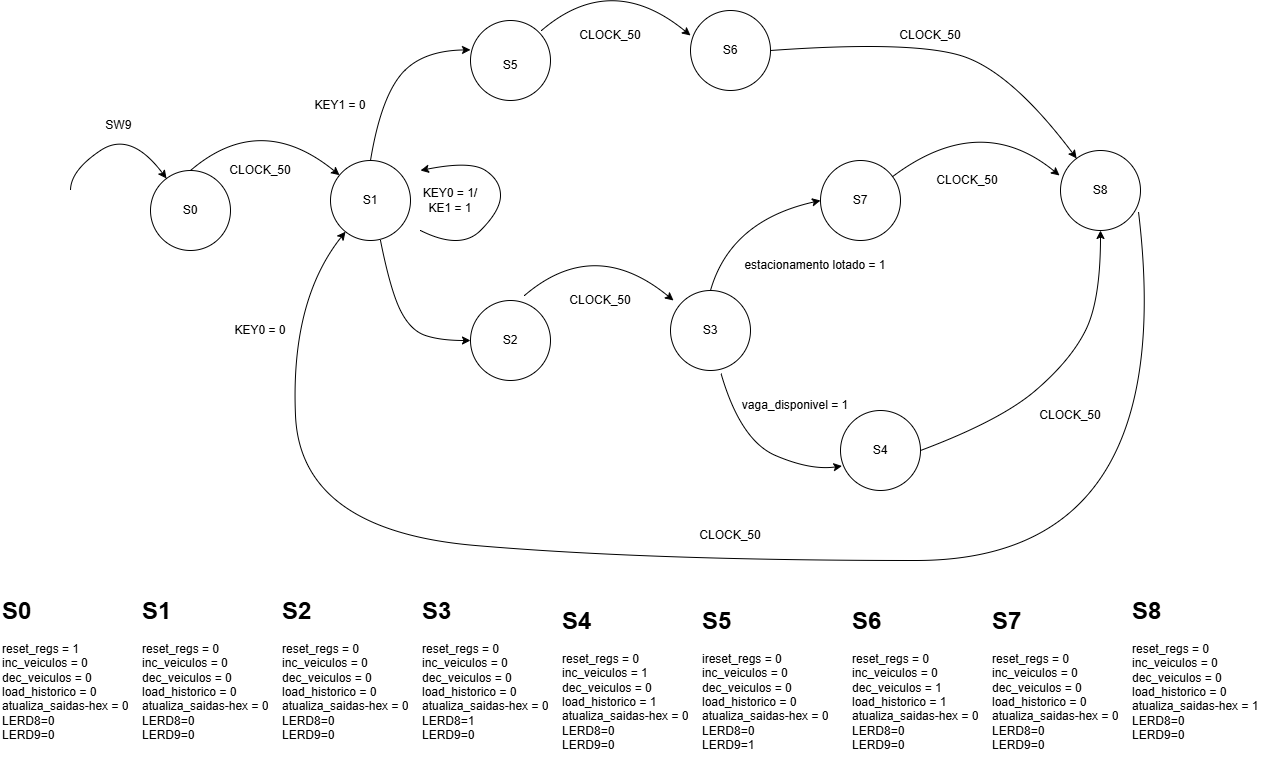

The diagram above was exported from draw.io. Its source (the exported page's mxGraphModel, read from the mxfile embedded in the PNG):
<mxGraphModel dx="2614" dy="805" grid="1" gridSize="10" guides="1" tooltips="1" connect="1" arrows="1" fold="1" page="1" pageScale="1" pageWidth="827" pageHeight="1169" math="0" shadow="0">
  <root>
    <mxCell id="0" />
    <mxCell id="1" parent="0" />
    <mxCell id="mmaNnytwtGMQyvFIKbUO-1" parent="1" style="ellipse;whiteSpace=wrap;html=1;aspect=fixed;" value="" vertex="1">
      <mxGeometry height="80" width="80" x="40" y="400" as="geometry" />
    </mxCell>
    <mxCell id="mmaNnytwtGMQyvFIKbUO-2" parent="1" style="ellipse;whiteSpace=wrap;html=1;aspect=fixed;" value="" vertex="1">
      <mxGeometry height="80" width="80" x="360" y="250" as="geometry" />
    </mxCell>
    <mxCell id="mmaNnytwtGMQyvFIKbUO-3" parent="1" style="ellipse;whiteSpace=wrap;html=1;aspect=fixed;" value="" vertex="1">
      <mxGeometry height="80" width="80" x="220" y="390" as="geometry" />
    </mxCell>
    <mxCell id="mmaNnytwtGMQyvFIKbUO-4" parent="1" style="ellipse;whiteSpace=wrap;html=1;aspect=fixed;" value="" vertex="1">
      <mxGeometry height="80" width="80" x="360" y="530" as="geometry" />
    </mxCell>
    <mxCell id="mmaNnytwtGMQyvFIKbUO-5" parent="1" style="ellipse;whiteSpace=wrap;html=1;aspect=fixed;" value="" vertex="1">
      <mxGeometry height="80" width="80" x="560" y="520" as="geometry" />
    </mxCell>
    <mxCell id="mmaNnytwtGMQyvFIKbUO-6" parent="1" style="ellipse;whiteSpace=wrap;html=1;aspect=fixed;" value="" vertex="1">
      <mxGeometry height="80" width="80" x="710" y="390" as="geometry" />
    </mxCell>
    <mxCell id="mmaNnytwtGMQyvFIKbUO-7" parent="1" style="ellipse;whiteSpace=wrap;html=1;aspect=fixed;" value="" vertex="1">
      <mxGeometry height="80" width="80" x="730" y="640" as="geometry" />
    </mxCell>
    <mxCell id="mmaNnytwtGMQyvFIKbUO-8" parent="1" style="ellipse;whiteSpace=wrap;html=1;aspect=fixed;" value="" vertex="1">
      <mxGeometry height="80" width="80" x="580" y="240" as="geometry" />
    </mxCell>
    <mxCell id="mmaNnytwtGMQyvFIKbUO-9" parent="1" style="ellipse;whiteSpace=wrap;html=1;aspect=fixed;" value="" vertex="1">
      <mxGeometry height="80" width="80" x="950" y="380" as="geometry" />
    </mxCell>
    <mxCell id="mmaNnytwtGMQyvFIKbUO-11" edge="1" parent="1" source="mmaNnytwtGMQyvFIKbUO-1" style="curved=1;endArrow=classic;html=1;rounded=0;exitX=0.5;exitY=0;exitDx=0;exitDy=0;" target="mmaNnytwtGMQyvFIKbUO-3" value="">
      <mxGeometry height="50" relative="1" width="50" as="geometry">
        <Array as="points">
          <mxPoint x="150" y="340" />
        </Array>
        <mxPoint x="100" y="390" as="sourcePoint" />
        <mxPoint x="250" y="380" as="targetPoint" />
      </mxGeometry>
    </mxCell>
    <mxCell id="mmaNnytwtGMQyvFIKbUO-12" edge="1" parent="1" source="mmaNnytwtGMQyvFIKbUO-3" style="curved=1;endArrow=classic;html=1;rounded=0;exitX=0.5;exitY=0;exitDx=0;exitDy=0;entryX=0;entryY=0.375;entryDx=0;entryDy=0;entryPerimeter=0;" value="">
      <mxGeometry height="50" relative="1" width="50" as="geometry">
        <Array as="points">
          <mxPoint x="270" y="329.36" />
          <mxPoint x="310" y="280" />
        </Array>
        <mxPoint x="277.20000000000005" y="390" as="sourcePoint" />
        <mxPoint x="360" y="279.36" as="targetPoint" />
      </mxGeometry>
    </mxCell>
    <mxCell id="mmaNnytwtGMQyvFIKbUO-14" edge="1" parent="1" source="mmaNnytwtGMQyvFIKbUO-3" style="curved=1;endArrow=classic;html=1;rounded=0;entryX=0;entryY=0.5;entryDx=0;entryDy=0;exitX=0.625;exitY=1;exitDx=0;exitDy=0;exitPerimeter=0;" target="mmaNnytwtGMQyvFIKbUO-4" value="">
      <mxGeometry height="50" relative="1" width="50" as="geometry">
        <Array as="points">
          <mxPoint x="280" y="520" />
          <mxPoint x="300" y="560" />
          <mxPoint x="330" y="570" />
        </Array>
        <mxPoint x="250" y="560" as="sourcePoint" />
        <mxPoint x="300" y="510" as="targetPoint" />
      </mxGeometry>
    </mxCell>
    <mxCell id="mmaNnytwtGMQyvFIKbUO-15" edge="1" parent="1" style="curved=1;endArrow=classic;html=1;rounded=0;exitX=0.5;exitY=0;exitDx=0;exitDy=0;" value="">
      <mxGeometry height="50" relative="1" width="50" as="geometry">
        <Array as="points">
          <mxPoint x="501" y="200" />
        </Array>
        <mxPoint x="431" y="260" as="sourcePoint" />
        <mxPoint x="580" y="265" as="targetPoint" />
      </mxGeometry>
    </mxCell>
    <mxCell id="mmaNnytwtGMQyvFIKbUO-16" edge="1" parent="1" style="curved=1;endArrow=classic;html=1;rounded=0;exitX=0.5;exitY=0;exitDx=0;exitDy=0;" value="">
      <mxGeometry height="50" relative="1" width="50" as="geometry">
        <Array as="points">
          <mxPoint x="484" y="465" />
        </Array>
        <mxPoint x="414" y="525" as="sourcePoint" />
        <mxPoint x="563" y="530" as="targetPoint" />
      </mxGeometry>
    </mxCell>
    <mxCell id="mmaNnytwtGMQyvFIKbUO-17" edge="1" parent="1" source="mmaNnytwtGMQyvFIKbUO-6" style="curved=1;endArrow=classic;html=1;rounded=0;" value="">
      <mxGeometry height="50" relative="1" width="50" as="geometry">
        <Array as="points">
          <mxPoint x="870" y="340" />
        </Array>
        <mxPoint x="800" y="400" as="sourcePoint" />
        <mxPoint x="949" y="405" as="targetPoint" />
      </mxGeometry>
    </mxCell>
    <mxCell id="mmaNnytwtGMQyvFIKbUO-18" edge="1" parent="1" source="mmaNnytwtGMQyvFIKbUO-8" style="curved=1;endArrow=classic;html=1;rounded=0;exitX=1;exitY=0.5;exitDx=0;exitDy=0;" target="mmaNnytwtGMQyvFIKbUO-9" value="">
      <mxGeometry height="50" relative="1" width="50" as="geometry">
        <Array as="points">
          <mxPoint x="800" y="270" />
          <mxPoint x="900" y="300" />
        </Array>
        <mxPoint x="720" y="250" as="sourcePoint" />
        <mxPoint x="1020" y="330" as="targetPoint" />
      </mxGeometry>
    </mxCell>
    <mxCell id="mmaNnytwtGMQyvFIKbUO-19" edge="1" parent="1" source="mmaNnytwtGMQyvFIKbUO-5" style="curved=1;endArrow=classic;html=1;rounded=0;exitX=0.5;exitY=0;exitDx=0;exitDy=0;entryX=0;entryY=0.5;entryDx=0;entryDy=0;" target="mmaNnytwtGMQyvFIKbUO-6" value="">
      <mxGeometry height="50" relative="1" width="50" as="geometry">
        <Array as="points">
          <mxPoint x="620" y="450" />
        </Array>
        <mxPoint x="620" y="500" as="sourcePoint" />
        <mxPoint x="670" y="450" as="targetPoint" />
      </mxGeometry>
    </mxCell>
    <mxCell id="mmaNnytwtGMQyvFIKbUO-20" edge="1" parent="1" source="mmaNnytwtGMQyvFIKbUO-7" style="curved=1;endArrow=classic;html=1;rounded=0;entryX=0.5;entryY=1;entryDx=0;entryDy=0;exitX=1;exitY=0.5;exitDx=0;exitDy=0;" target="mmaNnytwtGMQyvFIKbUO-9" value="">
      <mxGeometry height="50" relative="1" width="50" as="geometry">
        <Array as="points">
          <mxPoint x="890" y="650" />
          <mxPoint x="960" y="590" />
          <mxPoint x="990" y="530" />
        </Array>
        <mxPoint x="800" y="640" as="sourcePoint" />
        <mxPoint x="840" y="590" as="targetPoint" />
      </mxGeometry>
    </mxCell>
    <mxCell id="mmaNnytwtGMQyvFIKbUO-21" edge="1" parent="1" source="mmaNnytwtGMQyvFIKbUO-5" style="curved=1;endArrow=classic;html=1;rounded=0;exitX=0.632;exitY=1.039;exitDx=0;exitDy=0;exitPerimeter=0;entryX=0.018;entryY=0.694;entryDx=0;entryDy=0;entryPerimeter=0;" target="mmaNnytwtGMQyvFIKbUO-7" value="">
      <mxGeometry height="50" relative="1" width="50" as="geometry">
        <Array as="points">
          <mxPoint x="630" y="670" />
          <mxPoint x="700" y="700" />
        </Array>
        <mxPoint x="660" y="620" as="sourcePoint" />
        <mxPoint x="790" y="590" as="targetPoint" />
      </mxGeometry>
    </mxCell>
    <mxCell id="mmaNnytwtGMQyvFIKbUO-23" parent="1" style="text;html=1;whiteSpace=wrap;strokeColor=none;fillColor=none;align=center;verticalAlign=middle;rounded=0;" value="S0" vertex="1">
      <mxGeometry height="30" width="60" x="50" y="425" as="geometry" />
    </mxCell>
    <mxCell id="mmaNnytwtGMQyvFIKbUO-25" parent="1" style="text;html=1;whiteSpace=wrap;strokeColor=none;fillColor=none;align=center;verticalAlign=middle;rounded=0;" value="S1" vertex="1">
      <mxGeometry height="30" width="60" x="230" y="415" as="geometry" />
    </mxCell>
    <mxCell id="mmaNnytwtGMQyvFIKbUO-26" parent="1" style="text;html=1;whiteSpace=wrap;strokeColor=none;fillColor=none;align=center;verticalAlign=middle;rounded=0;" value="S2" vertex="1">
      <mxGeometry height="30" width="60" x="370" y="555" as="geometry" />
    </mxCell>
    <mxCell id="mmaNnytwtGMQyvFIKbUO-27" parent="1" style="text;html=1;whiteSpace=wrap;strokeColor=none;fillColor=none;align=center;verticalAlign=middle;rounded=0;" value="S6" vertex="1">
      <mxGeometry height="30" width="60" x="590" y="265" as="geometry" />
    </mxCell>
    <mxCell id="mmaNnytwtGMQyvFIKbUO-28" parent="1" style="text;html=1;whiteSpace=wrap;strokeColor=none;fillColor=none;align=center;verticalAlign=middle;rounded=0;" value="S5" vertex="1">
      <mxGeometry height="30" width="60" x="370" y="280" as="geometry" />
    </mxCell>
    <mxCell id="mmaNnytwtGMQyvFIKbUO-30" parent="1" style="text;html=1;whiteSpace=wrap;strokeColor=none;fillColor=none;align=center;verticalAlign=middle;rounded=0;" value="S3" vertex="1">
      <mxGeometry height="30" width="60" x="570" y="545" as="geometry" />
    </mxCell>
    <mxCell id="mmaNnytwtGMQyvFIKbUO-31" parent="1" style="text;html=1;whiteSpace=wrap;strokeColor=none;fillColor=none;align=center;verticalAlign=middle;rounded=0;" value="S7" vertex="1">
      <mxGeometry height="30" width="60" x="720" y="415" as="geometry" />
    </mxCell>
    <mxCell id="mmaNnytwtGMQyvFIKbUO-32" parent="1" style="text;html=1;whiteSpace=wrap;strokeColor=none;fillColor=none;align=center;verticalAlign=middle;rounded=0;" value="S4" vertex="1">
      <mxGeometry height="30" width="60" x="740" y="665" as="geometry" />
    </mxCell>
    <mxCell id="mmaNnytwtGMQyvFIKbUO-33" parent="1" style="text;html=1;whiteSpace=wrap;strokeColor=none;fillColor=none;align=center;verticalAlign=middle;rounded=0;" value="S8" vertex="1">
      <mxGeometry height="30" width="60" x="960" y="405" as="geometry" />
    </mxCell>
    <mxCell id="mmaNnytwtGMQyvFIKbUO-35" edge="1" parent="1" style="curved=1;endArrow=classic;html=1;rounded=0;" target="mmaNnytwtGMQyvFIKbUO-1" value="">
      <mxGeometry height="50" relative="1" width="50" as="geometry">
        <Array as="points">
          <mxPoint x="-40" y="400" />
          <mxPoint x="20" y="360" />
        </Array>
        <mxPoint x="-40" y="420" as="sourcePoint" />
        <mxPoint x="20" y="365" as="targetPoint" />
      </mxGeometry>
    </mxCell>
    <mxCell id="mmaNnytwtGMQyvFIKbUO-36" parent="1" style="text;html=1;whiteSpace=wrap;strokeColor=none;fillColor=none;align=center;verticalAlign=middle;rounded=0;" value="KEY0 = 0" vertex="1">
      <mxGeometry height="30" width="60" x="120" y="545" as="geometry" />
    </mxCell>
    <mxCell id="mmaNnytwtGMQyvFIKbUO-37" parent="1" style="text;html=1;whiteSpace=wrap;strokeColor=none;fillColor=none;align=center;verticalAlign=middle;rounded=0;" value="KEY1 = 0" vertex="1">
      <mxGeometry height="30" width="60" x="200" y="320" as="geometry" />
    </mxCell>
    <mxCell id="mmaNnytwtGMQyvFIKbUO-38" edge="1" parent="1" style="curved=1;endArrow=classic;html=1;rounded=0;" value="">
      <mxGeometry height="50" relative="1" width="50" as="geometry">
        <Array as="points">
          <mxPoint x="350" y="480" />
          <mxPoint x="390" y="440" />
          <mxPoint x="390" y="410" />
          <mxPoint x="360" y="390" />
        </Array>
        <mxPoint x="310" y="460" as="sourcePoint" />
        <mxPoint x="310" y="400" as="targetPoint" />
      </mxGeometry>
    </mxCell>
    <mxCell id="mmaNnytwtGMQyvFIKbUO-41" parent="1" style="text;html=1;whiteSpace=wrap;strokeColor=none;fillColor=none;align=center;verticalAlign=middle;rounded=0;" value="KEY0 = 1/&lt;div&gt;KE1 = 1&lt;/div&gt;" vertex="1">
      <mxGeometry height="30" width="60" x="310" y="415" as="geometry" />
    </mxCell>
    <mxCell id="mmaNnytwtGMQyvFIKbUO-42" parent="1" style="text;html=1;whiteSpace=wrap;strokeColor=none;fillColor=none;align=center;verticalAlign=middle;rounded=0;" value="SW9&amp;nbsp;" vertex="1">
      <mxGeometry height="30" width="60" x="-20" y="340" as="geometry" />
    </mxCell>
    <mxCell id="mmaNnytwtGMQyvFIKbUO-43" parent="1" style="text;html=1;whiteSpace=wrap;strokeColor=none;fillColor=none;align=center;verticalAlign=middle;rounded=0;" value="CLOCK_50" vertex="1">
      <mxGeometry height="30" width="60" x="120" y="385" as="geometry" />
    </mxCell>
    <mxCell id="mmaNnytwtGMQyvFIKbUO-45" parent="1" style="text;html=1;whiteSpace=wrap;strokeColor=none;fillColor=none;align=center;verticalAlign=middle;rounded=0;" value="CLOCK_50" vertex="1">
      <mxGeometry height="30" width="60" x="470" y="250" as="geometry" />
    </mxCell>
    <mxCell id="mmaNnytwtGMQyvFIKbUO-46" parent="1" style="text;html=1;whiteSpace=wrap;strokeColor=none;fillColor=none;align=center;verticalAlign=middle;rounded=0;" value="CLOCK_50" vertex="1">
      <mxGeometry height="30" width="60" x="460" y="515" as="geometry" />
    </mxCell>
    <mxCell id="mmaNnytwtGMQyvFIKbUO-47" parent="1" style="text;html=1;whiteSpace=wrap;strokeColor=none;fillColor=none;align=center;verticalAlign=middle;rounded=0;" value="CLOCK_50" vertex="1">
      <mxGeometry height="30" width="60" x="827" y="395" as="geometry" />
    </mxCell>
    <mxCell id="mmaNnytwtGMQyvFIKbUO-48" parent="1" style="text;html=1;whiteSpace=wrap;strokeColor=none;fillColor=none;align=center;verticalAlign=middle;rounded=0;" value="CLOCK_50" vertex="1">
      <mxGeometry height="30" width="60" x="930" y="630" as="geometry" />
    </mxCell>
    <mxCell id="mmaNnytwtGMQyvFIKbUO-50" parent="1" style="text;html=1;whiteSpace=wrap;strokeColor=none;fillColor=none;align=center;verticalAlign=middle;rounded=0;" value="CLOCK_50" vertex="1">
      <mxGeometry height="30" width="60" x="790" y="250" as="geometry" />
    </mxCell>
    <mxCell id="mmaNnytwtGMQyvFIKbUO-51" parent="1" style="text;html=1;whiteSpace=wrap;strokeColor=none;fillColor=none;align=center;verticalAlign=middle;rounded=0;rotation=0;" value="vaga_disponivel = 1" vertex="1">
      <mxGeometry height="30" width="110" x="630" y="620" as="geometry" />
    </mxCell>
    <mxCell id="mmaNnytwtGMQyvFIKbUO-52" parent="1" style="text;html=1;whiteSpace=wrap;strokeColor=none;fillColor=none;align=center;verticalAlign=middle;rounded=0;rotation=0;" value="estacionamento lotado = 1" vertex="1">
      <mxGeometry height="30" width="150" x="630" y="480" as="geometry" />
    </mxCell>
    <mxCell id="mmaNnytwtGMQyvFIKbUO-53" parent="1" style="text;html=1;whiteSpace=wrap;overflow=hidden;rounded=0;" value="&lt;h1 style=&quot;margin-top: 0px;&quot;&gt;S0&lt;/h1&gt;&lt;p&gt;reset_regs = 1&lt;br&gt;inc_veiculos = 0&lt;br&gt;dec_veiculos = 0&lt;br&gt;load_historico = 0&lt;br&gt;&lt;span style=&quot;background-color: transparent; color: light-dark(rgb(0, 0, 0), rgb(255, 255, 255));&quot;&gt;atualiza_saidas-hex = 0&lt;br&gt;&lt;/span&gt;&lt;span style=&quot;background-color: transparent; color: light-dark(rgb(0, 0, 0), rgb(255, 255, 255));&quot;&gt;LERD8=0&lt;br&gt;&lt;/span&gt;&lt;span style=&quot;background-color: transparent; color: light-dark(rgb(0, 0, 0), rgb(255, 255, 255));&quot;&gt;LERD9=0&lt;/span&gt;&lt;/p&gt;" vertex="1">
      <mxGeometry height="160" width="140" x="-110" y="820" as="geometry" />
    </mxCell>
    <mxCell id="mmaNnytwtGMQyvFIKbUO-54" parent="1" style="text;html=1;whiteSpace=wrap;overflow=hidden;rounded=0;" value="&lt;h1 style=&quot;margin-top: 0px;&quot;&gt;S1&lt;/h1&gt;&lt;p&gt;reset_regs = 0&lt;br&gt;inc_veiculos = 0&lt;br&gt;dec_veiculos = 0&lt;br&gt;load_historico = 0&lt;br&gt;&lt;span style=&quot;background-color: transparent; color: light-dark(rgb(0, 0, 0), rgb(255, 255, 255));&quot;&gt;atualiza_saidas-hex = 0&lt;br&gt;&lt;/span&gt;&lt;span style=&quot;background-color: transparent; color: light-dark(rgb(0, 0, 0), rgb(255, 255, 255));&quot;&gt;LERD8=0&lt;br&gt;&lt;/span&gt;&lt;span style=&quot;background-color: transparent; color: light-dark(rgb(0, 0, 0), rgb(255, 255, 255));&quot;&gt;LERD9=0&lt;/span&gt;&lt;/p&gt;" vertex="1">
      <mxGeometry height="160" width="130" x="30" y="820" as="geometry" />
    </mxCell>
    <mxCell id="mmaNnytwtGMQyvFIKbUO-55" parent="1" style="text;html=1;whiteSpace=wrap;overflow=hidden;rounded=0;" value="&lt;h1 style=&quot;margin-top: 0px;&quot;&gt;S2&lt;/h1&gt;&lt;p&gt;reset_regs = 0&lt;br&gt;inc_veiculos = 0&lt;br&gt;dec_veiculos = 0&lt;br&gt;load_historico = 0&lt;br&gt;atualiza_saidas-hex = 0&lt;br&gt;&lt;span style=&quot;color: light-dark(rgb(0, 0, 0), rgb(255, 255, 255)); background-color: transparent;&quot;&gt;LERD8=0&lt;br&gt;&lt;/span&gt;LERD9=0&lt;/p&gt;" vertex="1">
      <mxGeometry height="160" width="140" x="170" y="820" as="geometry" />
    </mxCell>
    <mxCell id="mmaNnytwtGMQyvFIKbUO-56" parent="1" style="text;html=1;whiteSpace=wrap;overflow=hidden;rounded=0;" value="&lt;h1 style=&quot;margin-top: 0px;&quot;&gt;S4&lt;/h1&gt;&lt;p&gt;reset_regs = 0&lt;br&gt;inc_veiculos = 1&lt;br&gt;dec_veiculos = 0&lt;br&gt;load_historico = 1&lt;br&gt;atualiza_saidas-hex = 0&lt;br&gt;&lt;span style=&quot;color: light-dark(rgb(0, 0, 0), rgb(255, 255, 255)); background-color: transparent;&quot;&gt;LERD8=0&lt;br&gt;&lt;/span&gt;LERD9=0&lt;/p&gt;" vertex="1">
      <mxGeometry height="160" width="130" x="450" y="830" as="geometry" />
    </mxCell>
    <mxCell id="mmaNnytwtGMQyvFIKbUO-57" parent="1" style="text;html=1;whiteSpace=wrap;overflow=hidden;rounded=0;" value="&lt;h1 style=&quot;margin-top: 0px;&quot;&gt;S5&lt;/h1&gt;&lt;p&gt;i&lt;span style=&quot;background-color: transparent; color: light-dark(rgb(0, 0, 0), rgb(255, 255, 255));&quot;&gt;&lt;/span&gt;&lt;span style=&quot;background-color: transparent; color: light-dark(rgb(0, 0, 0), rgb(255, 255, 255));&quot;&gt;reset_regs = 0&lt;br&gt;&lt;/span&gt;&lt;span style=&quot;background-color: transparent; color: light-dark(rgb(0, 0, 0), rgb(255, 255, 255));&quot;&gt;inc_veiculos = 0&lt;br&gt;&lt;/span&gt;&lt;span style=&quot;background-color: transparent; color: light-dark(rgb(0, 0, 0), rgb(255, 255, 255));&quot;&gt;dec_veiculos = 0&lt;br&gt;&lt;/span&gt;&lt;span style=&quot;background-color: transparent; color: light-dark(rgb(0, 0, 0), rgb(255, 255, 255));&quot;&gt;load_historico = 0&lt;br&gt;&lt;/span&gt;atualiza_saidas-hex = 0&lt;span style=&quot;background-color: transparent; color: light-dark(rgb(0, 0, 0), rgb(255, 255, 255));&quot;&gt;&lt;br&gt;&lt;/span&gt;&lt;span style=&quot;background-color: transparent; color: light-dark(rgb(0, 0, 0), rgb(255, 255, 255));&quot;&gt;LERD8=0&lt;br&gt;&lt;/span&gt;&lt;span style=&quot;background-color: transparent; color: light-dark(rgb(0, 0, 0), rgb(255, 255, 255));&quot;&gt;LERD9=1&lt;/span&gt;&lt;/p&gt;" vertex="1">
      <mxGeometry height="160" width="130" x="590" y="830" as="geometry" />
    </mxCell>
    <mxCell id="mmaNnytwtGMQyvFIKbUO-58" parent="1" style="text;html=1;whiteSpace=wrap;overflow=hidden;rounded=0;" value="&lt;h1 style=&quot;margin-top: 0px;&quot;&gt;S6&lt;/h1&gt;&lt;p&gt;reset_regs = 0&lt;br&gt;inc_veiculos = 0&lt;br&gt;dec_veiculos = 1&lt;br&gt;load_historico = 1&lt;br&gt;atualiza_saidas-hex = 0&lt;br&gt;&lt;span style=&quot;color: light-dark(rgb(0, 0, 0), rgb(255, 255, 255)); background-color: transparent;&quot;&gt;LERD8=0&lt;br&gt;&lt;/span&gt;LERD9=0&lt;/p&gt;" vertex="1">
      <mxGeometry height="160" width="130" x="740" y="830" as="geometry" />
    </mxCell>
    <mxCell id="mmaNnytwtGMQyvFIKbUO-59" parent="1" style="text;html=1;whiteSpace=wrap;overflow=hidden;rounded=0;" value="&lt;h1 style=&quot;margin-top: 0px;&quot;&gt;S7&lt;/h1&gt;&lt;p&gt;reset_regs = 0&lt;br&gt;inc_veiculos = 0&lt;br&gt;dec_veiculos = 0&lt;br&gt;load_historico = 0&lt;br&gt;atualiza_saidas-hex = 0&lt;br&gt;&lt;span style=&quot;color: light-dark(rgb(0, 0, 0), rgb(255, 255, 255)); background-color: transparent;&quot;&gt;LERD8=0&lt;br&gt;&lt;/span&gt;LERD9=0&lt;/p&gt;" vertex="1">
      <mxGeometry height="160" width="140" x="880" y="830" as="geometry" />
    </mxCell>
    <mxCell id="mmaNnytwtGMQyvFIKbUO-60" parent="1" style="text;html=1;whiteSpace=wrap;overflow=hidden;rounded=0;" value="&lt;h1 style=&quot;margin-top: 0px;&quot;&gt;S8&lt;/h1&gt;&lt;p&gt;reset_regs = 0&lt;br&gt;inc_veiculos = 0&lt;br&gt;dec_veiculos = 0&lt;br&gt;load_historico = 0&lt;br&gt;atualiza_saidas-hex = 1&lt;br&gt;&lt;span style=&quot;color: light-dark(rgb(0, 0, 0), rgb(255, 255, 255)); background-color: transparent;&quot;&gt;LERD8=0&lt;br&gt;&lt;/span&gt;LERD9=0&lt;/p&gt;" vertex="1">
      <mxGeometry height="160" width="140" x="1020" y="820" as="geometry" />
    </mxCell>
    <mxCell id="mmaNnytwtGMQyvFIKbUO-61" edge="1" parent="1" source="mmaNnytwtGMQyvFIKbUO-9" style="curved=1;endArrow=classic;html=1;rounded=0;exitX=0.975;exitY=0.767;exitDx=0;exitDy=0;exitPerimeter=0;" target="mmaNnytwtGMQyvFIKbUO-3" value="">
      <mxGeometry height="50" relative="1" width="50" as="geometry">
        <Array as="points">
          <mxPoint x="1070" y="790" />
          <mxPoint x="540" y="790" />
          <mxPoint x="190" y="760" />
          <mxPoint x="180" y="530" />
        </Array>
        <mxPoint x="490" y="790" as="sourcePoint" />
        <mxPoint x="210" y="460" as="targetPoint" />
      </mxGeometry>
    </mxCell>
    <mxCell id="mmaNnytwtGMQyvFIKbUO-62" parent="1" style="text;html=1;whiteSpace=wrap;strokeColor=none;fillColor=none;align=center;verticalAlign=middle;rounded=0;" value="CLOCK_50" vertex="1">
      <mxGeometry height="30" width="60" x="590" y="750" as="geometry" />
    </mxCell>
    <mxCell id="d-V0EshSW-dx3i33-dCs-1" parent="1" style="text;html=1;whiteSpace=wrap;overflow=hidden;rounded=0;" value="&lt;h1 style=&quot;margin-top: 0px;&quot;&gt;S3&lt;/h1&gt;&lt;p&gt;reset_regs = 0&lt;br&gt;inc_veiculos = 0&lt;br&gt;dec_veiculos = 0&lt;br&gt;load_historico = 0&lt;br&gt;atualiza_saidas-hex = 0&lt;br&gt;&lt;span style=&quot;color: light-dark(rgb(0, 0, 0), rgb(255, 255, 255)); background-color: transparent;&quot;&gt;LERD8=1&lt;br&gt;&lt;/span&gt;LERD9=0&lt;/p&gt;" vertex="1">
      <mxGeometry height="160" width="130" x="310" y="820" as="geometry" />
    </mxCell>
  </root>
</mxGraphModel>